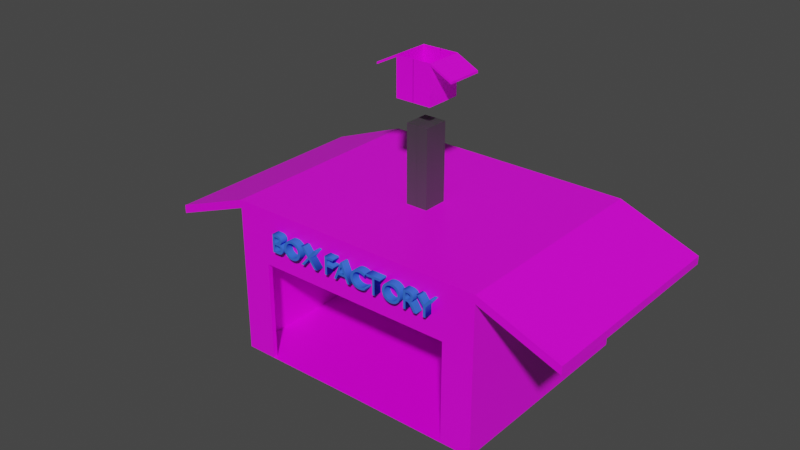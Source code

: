 # Source: box_factory.blend  (saved by Blender 2.81.16; exported with 4.5.12 LTS)
import bpy
from mathutils import Matrix  # noqa: F401  (used for matrix-valued properties, if any)

bpy.ops.wm.read_factory_settings(use_empty=True)
scene = bpy.context.scene
scene.name = 'Scene'

# ---- collections
col_collection = bpy.data.collections.new('Collection'); scene.collection.children.link(col_collection)

# ---- images (referenced by path relative to the original .blend; pixels are not part of the script)
import os
ASSET_DIR = os.environ.get("B2B_ASSET_DIR", "")  # directory of the original .blend (textures are referenced by path, not embedded)
HERE = os.path.dirname(os.path.abspath(__file__))  # packed textures are extracted next to this script under _unpacked/

def load_image(name, relpath, width, height, colorspace="sRGB"):
    """Load a texture the original file referenced (path relative to the .blend, or extracted next to this script)."""
    p = next((c for c in (os.path.join(HERE, relpath), os.path.join(ASSET_DIR, relpath)) if relpath and os.path.exists(c)), "")
    if p:
        img = bpy.data.images.load(p, check_existing=True)
        img.name = name
    else:  # same state as the original file: an image datablock whose file is absent (Cycles renders it pink)
        img = bpy.data.images.new(name, width, height)
        img.source = "FILE"
        img.filepath = "//" + (relpath or name)
    img.colorspace_settings.name = colorspace
    return img
img_carton_jpg = load_image('carton.jpg', 'carton.jpg', 1024, 1024, 'sRGB')

# ---- materials (node trees are filled in below, after node groups)
mat_carton = bpy.data.materials.new('carton')
mat_carton.alpha_threshold = 0.0
mat_carton.use_transparent_shadow = False
mat_carton.line_color = (0.0, 0.0, 0.0, 1.0)
mat_fer = bpy.data.materials.new('fer')
mat_fer.use_transparent_shadow = False
mat_enseigne = bpy.data.materials.new('enseigne')
mat_enseigne.use_transparent_shadow = False

# ---- material node trees
mat_carton.use_nodes = True; mat_carton.node_tree.nodes.clear()
_N = mat_carton.node_tree.nodes; _L = mat_carton.node_tree.links
n0 = _N.new('ShaderNodeOutputMaterial'); n0.name = 'Material Output'; n0.location = (300, 300)
n1 = _N.new('ShaderNodeBsdfPrincipled'); n1.name = 'Principled BSDF'; n1.location = (10, 300)
n1.distribution = 'GGX'
n1.subsurface_method = 'BURLEY'
n1.inputs[2].default_value = 0.4
n1.inputs[3].default_value = 1.45
n1.inputs[27].default_value = (0.0, 0.0, 0.0, 1.0)
n1.inputs[28].default_value = 1.0
n2 = _N.new('ShaderNodeTexImage'); n2.name = 'Image Texture'; n2.location = (-280, 280)
n2.image = img_carton_jpg
_L.new(n1.outputs[0], n0.inputs[0])
_L.new(n2.outputs[0], n1.inputs[0])
n0.is_active_output = True
mat_fer.use_nodes = True; mat_fer.node_tree.nodes.clear()
_N = mat_fer.node_tree.nodes; _L = mat_fer.node_tree.links
n0 = _N.new('ShaderNodeOutputMaterial'); n0.name = 'Material Output'; n0.location = (300, 300)
n1 = _N.new('ShaderNodeBsdfPrincipled'); n1.name = 'Principled BSDF'; n1.location = (10, 300)
n1.distribution = 'GGX'
n1.subsurface_method = 'BURLEY'
n1.inputs[0].default_value = (0.1149, 0.1149, 0.1149, 1.0)
n1.inputs[1].default_value = 0.6667
n1.inputs[3].default_value = 1.45
n1.inputs[27].default_value = (0.0, 0.0, 0.0, 1.0)
n1.inputs[28].default_value = 1.0
_L.new(n1.outputs[0], n0.inputs[0])
n0.is_active_output = True
mat_enseigne.use_nodes = True; mat_enseigne.node_tree.nodes.clear()
_N = mat_enseigne.node_tree.nodes; _L = mat_enseigne.node_tree.links
n0 = _N.new('ShaderNodeOutputMaterial'); n0.name = 'Material Output'; n0.location = (300, 300)
n1 = _N.new('ShaderNodeBsdfPrincipled'); n1.name = 'Principled BSDF'; n1.location = (10, 300)
n1.distribution = 'GGX'
n1.subsurface_method = 'BURLEY'
n1.inputs[0].default_value = (0.04352, 0.1504, 0.8, 1.0)
n1.inputs[2].default_value = 0.95
n1.inputs[3].default_value = 1.45
n1.inputs[13].default_value = 0.0
n1.inputs[27].default_value = (0.0, 0.0, 0.0, 1.0)
n1.inputs[28].default_value = 1.0
_L.new(n1.outputs[0], n0.inputs[0])
n0.is_active_output = True

# ---- world
world_world = bpy.data.worlds.new('World'); scene.world = world_world
world_world.use_nodes = True; world_world.node_tree.nodes.clear()
_N = world_world.node_tree.nodes; _L = world_world.node_tree.links
n0 = _N.new('ShaderNodeOutputWorld'); n0.name = 'World Output'; n0.location = (300, 300)
n1 = _N.new('ShaderNodeBackground'); n1.name = 'Background'; n1.location = (10, 300)
n1.inputs[0].default_value = (0.05088, 0.05088, 0.05088, 1.0)
_L.new(n1.outputs[0], n0.inputs[0])
n0.is_active_output = True
world_world.color = (0.05088, 0.05088, 0.05088)
world_world.use_sun_shadow = False
world_world.sun_shadow_jitter_overblur = 0.0

# ---- meshes
me_cube = bpy.data.meshes.new('Cube')
me_cube.from_pydata([(2.413, 2.997, 1.743), (2.413, 2.997, -1.0), (2.413, -1.0, 1.743), (2.413, -1.0, -1.0), (0.0, 2.997, -1.0), (2.413, 2.997, 0.0), (2.413, -1.0, 0.0), (0.0, -1.0, 1.743), (2.413, 0.0, 1.743), (0.0, -1.0, -1.0), (0.0, 2.997, 1.743), (2.413, 0.0, -1.0), (0.0, 2.997, 0.0), (2.413, 0.0, 0.0), (0.0, 0.0, -1.0), (3.899, 2.997, 1.175), (3.899, -1.0, 1.175), (3.899, 0.0, 1.175), (2.413, 0.0, 1.893), (2.413, -1.0, 1.893), (0.0, 2.997, 1.893), (2.413, 2.997, 1.893), (0.0, -1.0, 1.893), (3.899, 0.0, 1.326), (3.899, -1.0, 1.326), (3.899, 2.997, 1.326), (1.841, -1.0, -1.0), (1.841, 2.997, 1.743), (1.841, 2.997, -1.0), (0.0, -1.073, -1.0), (1.841, 2.997, 0.0), (1.841, 0.0, -1.0), (1.841, -1.0, 0.0), (1.841, 2.997, 1.893), (1.841, -1.0, 1.893), (2.413, 2.997, 0.8713), (2.413, -1.0, 0.8713), (0.0, 2.997, 0.8713), (2.413, 0.0, 0.8713), (0.0, -1.0, 0.8713), (1.841, -1.0, 0.8713), (1.841, 2.997, 0.8713), (2.413, -1.083, 0.0), (2.413, -1.083, -1.0), (1.841, -1.083, -1.0), (2.413, -1.083, 0.8713), (1.841, -1.083, 1.743), (0.0, -1.083, 1.743), (1.841, -1.083, 1.893), (0.0, -1.083, 1.893), (2.413, -1.083, 1.743), (2.413, -1.083, 1.893), (1.841, -1.083, 0.0), (1.841, -1.083, 0.8713), (0.0, -1.083, 0.8713), (3.899, -1.08, 1.175), (3.899, -1.08, 1.33), (1.838, 0.0, 1.893), (-0.001322, 0.0, 1.893), (2.413, 1.499, -1.0), (2.413, 1.499, 1.743), (2.413, 1.499, 0.0), (0.0, 1.499, -1.0), (3.899, 1.499, 1.175), (2.413, 1.499, 1.893), (3.899, 1.499, 1.326), (1.841, 1.499, -1.0), (2.413, 1.499, 0.8713), (1.84, 1.499, 1.893), (-0.000661, 1.499, 1.893), (0.2079, 2.997, -1.0), (0.2079, 0.0, -1.0), (0.2079, -1.0, 1.893), (0.2079, -1.0, -1.0), (0.2079, 2.997, 1.743), (0.2079, 2.997, 0.0), (0.2079, 2.997, 1.893), (0.2079, 2.997, 0.8713), (0.2079, -1.0, 0.8713), (0.2079, -1.083, 1.743), (0.2079, -1.083, 1.893), (0.2079, -1.083, 0.8713), (0.2079, -1.074, -1.0), (0.2065, 0.0, 1.893), (0.2072, 1.499, 1.893), (0.2079, 1.499, -1.0), (2.413, 0.5706, 1.743), (2.413, 0.5706, 0.0), (0.0, 0.5706, -1.0), (3.899, 0.5706, 1.175), (2.413, 0.5706, 1.893), (3.899, 0.5706, 1.326), (1.841, 0.5706, -1.0), (2.413, 0.5706, 0.8713), (1.839, 0.5706, 1.893), (-0.00107, 0.5706, 1.893), (2.413, 0.5706, -1.0), (0.2068, 0.5706, 1.893), (0.2079, 0.5706, -1.0), (2.413, 1.035, -1.0), (0.207, 1.035, 1.893), (2.413, 1.035, 1.743), (2.413, 1.035, 0.0), (0.0, 1.035, -1.0), (3.899, 1.035, 1.175), (2.413, 1.035, 1.893), (3.899, 1.035, 1.326), (1.841, 1.035, -1.0), (2.413, 1.035, 0.8713), (1.839, 1.035, 1.893), (-0.0008656, 1.035, 1.893), (0.2079, 1.035, -1.0), (-0.0008656, 1.035, 3.324), (-0.00107, 0.5706, 3.324), (0.2068, 0.5706, 3.324), (0.207, 1.035, 3.324)], [], [(31, 11, 3, 26), (38, 8, 2, 36), (41, 27, 0, 35), (28, 30, 5, 1), (11, 13, 6, 3), (96, 87, 13, 11), (93, 86, 8, 38), (92, 96, 11, 31), (36, 2, 50, 45), (15, 0, 21, 25), (74, 10, 20, 76), (16, 17, 23, 24), (90, 18, 23, 91), (18, 19, 24, 23), (26, 3, 43, 44), (63, 15, 25, 65), (2, 16, 24, 19), (2, 8, 17, 16), (60, 0, 15, 63), (40, 32, 52, 53), (0, 27, 33, 21), (72, 22, 49, 80), (7, 39, 54, 47), (98, 92, 31, 71), (70, 75, 30, 28), (77, 74, 27, 41), (71, 31, 26, 73), (75, 77, 41, 30), (2, 19, 51, 50), (87, 93, 38, 13), (30, 41, 35, 5), (13, 38, 36, 6), (81, 79, 47, 54), (46, 50, 51, 48), (79, 46, 48, 80), (45, 50, 46, 53), (43, 42, 52, 44), (42, 45, 53, 52), (19, 34, 48, 51), (22, 7, 47, 49), (32, 26, 44, 52), (78, 40, 53, 81), (3, 6, 42, 43), (6, 36, 45, 42), (82, 73, 26, 44), (50, 2, 16, 55), (56, 24, 16, 55), (51, 19, 24, 56), (55, 50, 51, 56), (57, 34, 19, 18), (94, 57, 18, 90), (72, 34, 57, 83), (97, 83, 57, 94), (76, 84, 68, 33), (33, 68, 64, 21), (5, 35, 67, 61), (70, 28, 66, 85), (101, 60, 63, 104), (104, 63, 65, 106), (21, 64, 65, 25), (28, 1, 59, 66), (35, 0, 60, 67), (1, 5, 61, 59), (4, 70, 85, 62), (20, 69, 84, 76), (95, 58, 83, 97), (22, 72, 83, 58), (29, 9, 73, 82), (39, 78, 81, 54), (47, 79, 80, 49), (53, 46, 79, 81), (12, 37, 77, 75), (14, 71, 73, 9), (37, 10, 74, 77), (4, 12, 75, 70), (88, 98, 71, 14), (34, 72, 80, 48), (27, 74, 76, 33), (103, 111, 98, 88), (95, 97, 114, 113), (17, 89, 91, 23), (8, 86, 89, 17), (100, 97, 94, 109), (109, 94, 90, 105), (102, 108, 93, 87), (111, 107, 92, 98), (105, 90, 91, 106), (107, 99, 96, 92), (108, 101, 86, 93), (99, 102, 87, 96), (59, 61, 102, 99), (67, 60, 101, 108), (66, 59, 99, 107), (64, 105, 106, 65), (85, 66, 107, 111), (61, 67, 108, 102), (68, 109, 105, 64), (84, 100, 109, 68), (69, 110, 100, 84), (62, 85, 111, 103), (89, 104, 106, 91), (86, 101, 104, 89), (112, 113, 114, 115), (97, 100, 115, 114), (100, 110, 112, 115), (110, 95, 113, 112)])
me_cube.polygons.foreach_set('material_index', [0, 0, 0, 0, 0, 0, 0, 0, 0, 0, 0, 0, 0, 0, 0, 0, 0, 0, 0, 0, 0, 0, 0, 0, 0, 0, 0, 0, 0, 0, 0, 0, 0, 0, 0, 0, 0, 0, 0, 0, 0, 0, 0, 0, 0, 0, 0, 0, 0, 0, 0, 0, 0, 0, 0, 0, 0, 0, 0, 0, 0, 0, 0, 0, 0, 0, 0, 0, 0, 0, 0, 0, 0, 0, 0, 0, 0, 0, 0, 1, 0, 0, 0, 0, 0, 0, 0, 0, 0, 0, 0, 0, 0, 0, 0, 0, 0, 0, 0, 0, 0, 0, 1, 1, 1, 0])
_uv = me_cube.uv_layers.new(name='UVMap')
_uv.uv.foreach_set('vector', [0.3888, 0.7096, 0.3815, 0.6365, 0.4434, 0.604, 0.488, 0.6671, 0.3475, 0.4569, 0.3232, 0.4024, 0.3584, 0.3046, 0.4092, 0.3897, 0.1681, 0.4998, 0.1694, 0.4169, 0.2045, 0.4264, 0.2029, 0.496, 0.2052, 0.6693, 0.1773, 0.5839, 0.2104, 0.5669, 0.2231, 0.632, 0.3815, 0.6365, 0.3662, 0.5344, 0.4354, 0.4971, 0.4434, 0.604, 0.3513, 0.6356, 0.3366, 0.5406, 0.3662, 0.5344, 0.3815, 0.6365, 0.3199, 0.4644, 0.3006, 0.407, 0.3232, 0.4024, 0.3475, 0.4569, 0.3539, 0.7019, 0.3513, 0.6356, 0.3815, 0.6365, 0.3888, 0.7096, 0.4092, 0.3897, 0.3584, 0.3046, 0.3638, 0.2995, 0.4148, 0.3842, 0.2657, 0.3674, 0.2045, 0.4264, 0.2017, 0.413, 0.265, 0.3656, 0.02625, 0.3514, 0.008013, 0.3431, 0.01234, 0.3207, 0.03038, 0.3297, 0.2986, 0.3549, 0.2896, 0.3587, 0.2892, 0.3558, 0.2982, 0.3529, 0.2794, 0.2977, 0.2976, 0.2706, 0.2892, 0.3558, 0.2846, 0.3577, 0.2976, 0.2706, 0.3537, 0.2905, 0.2982, 0.3529, 0.2892, 0.3558, 0.488, 0.6671, 0.4434, 0.604, 0.4489, 0.5984, 0.4943, 0.6557, 0.2777, 0.3631, 0.2657, 0.3674, 0.265, 0.3656, 0.2771, 0.3607, 0.3584, 0.3046, 0.2986, 0.3549, 0.2982, 0.3529, 0.3537, 0.2905, 0.3584, 0.3046, 0.3232, 0.4024, 0.2896, 0.3587, 0.2986, 0.3549, 0.2638, 0.4144, 0.2045, 0.4264, 0.2657, 0.3674, 0.2777, 0.3631, 0.4814, 0.3184, 0.507, 0.4807, 0.4982, 0.4821, 0.4711, 0.3207, 0.2045, 0.4264, 0.1694, 0.4169, 0.172, 0.4009, 0.2017, 0.413, 0.3798, 0.03408, 0.382, 0.008507, 0.3877, 0.01685, 0.3857, 0.04175, 0.3979, 7.119e-05, 0.4735, 0.0422, 0.4662, 0.05073, 0.3986, 0.01403, 0.3305, 0.936, 0.3539, 0.7019, 0.3888, 0.7096, 0.3852, 0.9671, 0.09802, 0.8036, 0.04068, 0.6584, 0.1773, 0.5839, 0.2052, 0.6693, 0.01906, 0.5093, 0.02625, 0.3514, 0.1694, 0.4169, 0.1681, 0.4998, 0.3852, 0.9671, 0.3888, 0.7096, 0.488, 0.6671, 0.4975, 0.9608, 0.04068, 0.6584, 0.01906, 0.5093, 0.1681, 0.4998, 0.1773, 0.5839, 0.3584, 0.3046, 0.3537, 0.2905, 0.3585, 0.2886, 0.3638, 0.2995, 0.3366, 0.5406, 0.3199, 0.4644, 0.3475, 0.4569, 0.3662, 0.5344, 0.1773, 0.5839, 0.1681, 0.4998, 0.2029, 0.496, 0.2104, 0.5669, 0.3662, 0.5344, 0.3475, 0.4569, 0.4092, 0.3897, 0.4354, 0.4971, 0.4667, 0.08123, 0.3968, 0.03981, 0.3986, 0.01403, 0.4662, 0.05073, 0.3824, 0.2422, 0.3638, 0.2995, 0.3585, 0.2886, 0.3699, 0.2372, 0.3968, 0.03981, 0.3824, 0.2422, 0.3699, 0.2372, 0.3857, 0.04175, 0.4148, 0.3842, 0.3638, 0.2995, 0.3824, 0.2422, 0.4711, 0.3207, 0.4489, 0.5984, 0.4426, 0.4945, 0.4982, 0.4821, 0.4943, 0.6557, 0.4426, 0.4945, 0.4148, 0.3842, 0.4711, 0.3207, 0.4982, 0.4821, 0.3537, 0.2905, 0.3633, 0.2349, 0.3699, 0.2372, 0.3585, 0.2886, 0.382, 0.008507, 0.3979, 7.119e-05, 0.3986, 0.01403, 0.3877, 0.01685, 0.507, 0.4807, 0.5036, 0.6562, 0.4943, 0.6557, 0.4982, 0.4821, 0.4744, 0.07341, 0.4814, 0.3184, 0.4711, 0.3207, 0.4667, 0.08123, 0.4434, 0.604, 0.4354, 0.4971, 0.4426, 0.4945, 0.4489, 0.5984, 0.4354, 0.4971, 0.4092, 0.3897, 0.4148, 0.3842, 0.4426, 0.4945, 0.5059, 0.9601, 0.4975, 0.9608, 0.488, 0.6671, 0.4975, 0.6664, 0.0, 0.0, 0.0, 0.0, 0.0, 0.0, 0.0, 0.0, 0.0, 0.0, 0.0, 0.0, 0.0, 0.0, 0.0, 0.0, 0.0, 0.0, 0.0, 0.0, 0.0, 0.0, 0.0, 0.0, 0.0, 0.0, 0.0, 0.0, 0.0, 0.0, 0.0, 0.0, 0.0, 0.0, 0.3633, 0.2349, 0.3537, 0.2905, 0.2976, 0.2706, 0.03275, 0.07632, 0.0, 0.0, 0.2976, 0.2706, 0.2794, 0.2977, 0.3798, 0.03408, 0.3633, 0.2349, 0.0, 0.0, 0.0, 0.0, 0.005784, 0.06277, 0.0, 0.0, 0.0, 0.0, 0.03275, 0.07632, 0.03038, 0.3297, 0.01519, 0.1649, 0.08602, 0.2005, 0.172, 0.4009, 0.172, 0.4009, 0.08602, 0.2005, 0.2497, 0.3418, 0.2017, 0.413, 0.2104, 0.5669, 0.2029, 0.496, 0.2752, 0.4765, 0.2883, 0.5506, 0.09802, 0.8036, 0.2052, 0.6693, 0.297, 0.6895, 0.2416, 0.8854, 0.2822, 0.4107, 0.2638, 0.4144, 0.2777, 0.3631, 0.2814, 0.3617, 0.2814, 0.3617, 0.2777, 0.3631, 0.2771, 0.3607, 0.2808, 0.3592, 0.2017, 0.413, 0.2497, 0.3418, 0.2771, 0.3607, 0.265, 0.3656, 0.2052, 0.6693, 0.2231, 0.632, 0.3023, 0.6342, 0.297, 0.6895, 0.2029, 0.496, 0.2045, 0.4264, 0.2638, 0.4144, 0.2752, 0.4765, 0.2231, 0.632, 0.2104, 0.5669, 0.2883, 0.5506, 0.3023, 0.6342, 0.08438, 0.8207, 0.09802, 0.8036, 0.2416, 0.8854, 0.2346, 0.9103, 0.01234, 0.3207, 0.006172, 0.1603, 0.01519, 0.1649, 0.03038, 0.3297, 0.00235, 0.06104, 0.0, 0.0, 0.0, 0.0, 0.005784, 0.06277, 0.382, 0.008507, 0.3798, 0.03408, 0.0, 0.0, 0.0, 0.0, 0.507, 0.9976, 0.4987, 0.9982, 0.4975, 0.9608, 0.5059, 0.9601, 0.4735, 0.0422, 0.4744, 0.07341, 0.4667, 0.08123, 0.4662, 0.05073, 0.3986, 0.01403, 0.3968, 0.03981, 0.3857, 0.04175, 0.3877, 0.01685, 0.4711, 0.3207, 0.3824, 0.2422, 0.3968, 0.03981, 0.4667, 0.08123, 0.02328, 0.6679, 7.119e-05, 0.5105, 0.01906, 0.5093, 0.04068, 0.6584, 0.3848, 0.9999, 0.3852, 0.9671, 0.4975, 0.9608, 0.4987, 0.9982, 7.119e-05, 0.5105, 0.008013, 0.3431, 0.02625, 0.3514, 0.01906, 0.5093, 0.08438, 0.8207, 0.02328, 0.6679, 0.04068, 0.6584, 0.09802, 0.8036, 0.3276, 0.9658, 0.3305, 0.936, 0.3852, 0.9671, 0.3848, 0.9999, 0.3633, 0.2349, 0.3798, 0.03408, 0.3857, 0.04175, 0.3699, 0.2372, 0.1694, 0.4169, 0.02625, 0.3514, 0.03038, 0.3297, 0.172, 0.4009, 0.2811, 0.9381, 0.2861, 0.9107, 0.3305, 0.936, 0.3276, 0.9658, 0.00235, 0.06104, 0.005784, 0.06277, 0.005784, 0.06277, 0.00235, 0.06104, 0.2896, 0.3587, 0.2851, 0.3604, 0.2846, 0.3577, 0.2892, 0.3558, 0.3232, 0.4024, 0.3006, 0.407, 0.2851, 0.3604, 0.2896, 0.3587, 0.01049, 0.1138, 0.005784, 0.06277, 0.03275, 0.07632, 0.05938, 0.1384, 0.05938, 0.1384, 0.03275, 0.07632, 0.2794, 0.2977, 0.2645, 0.3198, 0.3124, 0.5456, 0.2976, 0.4704, 0.3199, 0.4644, 0.3366, 0.5406, 0.2861, 0.9107, 0.3254, 0.6957, 0.3539, 0.7019, 0.3305, 0.936, 0.2645, 0.3198, 0.2794, 0.2977, 0.2846, 0.3577, 0.2808, 0.3592, 0.3254, 0.6957, 0.3268, 0.6349, 0.3513, 0.6356, 0.3539, 0.7019, 0.2976, 0.4704, 0.2822, 0.4107, 0.3006, 0.407, 0.3199, 0.4644, 0.3268, 0.6349, 0.3124, 0.5456, 0.3366, 0.5406, 0.3513, 0.6356, 0.3023, 0.6342, 0.2883, 0.5506, 0.3124, 0.5456, 0.3268, 0.6349, 0.2752, 0.4765, 0.2638, 0.4144, 0.2822, 0.4107, 0.2976, 0.4704, 0.297, 0.6895, 0.3023, 0.6342, 0.3268, 0.6349, 0.3254, 0.6957, 0.2497, 0.3418, 0.2645, 0.3198, 0.2808, 0.3592, 0.2771, 0.3607, 0.2416, 0.8854, 0.297, 0.6895, 0.3254, 0.6957, 0.2861, 0.9107, 0.2883, 0.5506, 0.2752, 0.4765, 0.2976, 0.4704, 0.3124, 0.5456, 0.08602, 0.2005, 0.05938, 0.1384, 0.2645, 0.3198, 0.2497, 0.3418, 0.01519, 0.1649, 0.01049, 0.1138, 0.05938, 0.1384, 0.08602, 0.2005, 0.006172, 0.1603, 0.004261, 0.1107, 0.01049, 0.1138, 0.01519, 0.1649, 0.2346, 0.9103, 0.2416, 0.8854, 0.2861, 0.9107, 0.2811, 0.9381, 0.2851, 0.3604, 0.2814, 0.3617, 0.2808, 0.3592, 0.2846, 0.3577, 0.3006, 0.407, 0.2822, 0.4107, 0.2814, 0.3617, 0.2851, 0.3604, 0.004261, 0.1107, 0.00235, 0.06104, 0.005784, 0.06277, 0.01049, 0.1138, 0.005784, 0.06277, 0.01049, 0.1138, 0.01049, 0.1138, 0.005784, 0.06277, 0.01049, 0.1138, 0.004261, 0.1107, 0.004261, 0.1107, 0.01049, 0.1138, 0.0, 0.0, 0.0, 0.0, 0.0, 0.0, 0.0, 0.0])
me_cube.materials.append(mat_carton)
me_cube.materials.append(mat_fer)
me_cube.use_remesh_preserve_volume = False
me_cube.use_remesh_preserve_attributes = False
me_cube.use_mirror_vertex_groups = False
me_cube.update()
me_plane = bpy.data.meshes.new('Plane')
me_plane.from_pydata([], [], [])
_uv = me_plane.uv_layers.new(name='UVMap')
_uv.uv.foreach_set('vector', [])
me_plane.use_remesh_fix_poles = True
me_plane.use_remesh_preserve_attributes = False
me_plane.use_mirror_vertex_groups = False
me_plane.update()
me_cube_001 = bpy.data.meshes.new('Cube.001')
me_cube_001.from_pydata([(2.031, -1.9, -2.2), (2.031, -1.9, 1.9), (2.031, 2.2, -2.2), (2.031, 2.2, 1.9), (0.0, 2.188, -2.214), (-0.01937, 2.2, 1.9), (2.031, 2.2, -0.15), (2.031, 0.15, -2.2), (2.031, 0.15, 1.9), (2.031, -1.9, -0.15), (-0.01937, -1.9, -2.2), (-0.01937, -1.9, 1.9), (0.0, 0.0, -2.167), (-0.01937, -1.9, -0.15), (2.031, 0.15, -0.15), (0.0, 2.188, -0.1774), (4.469, -1.9, 0.6591), (4.469, 2.2, 0.6591), (4.469, 0.15, 0.6591), (-0.01937, 2.2, 2.135), (2.031, 2.2, 2.135), (2.031, 0.15, 2.135), (2.031, -1.9, 2.135), (-0.01937, -1.9, 2.135), (4.469, 0.15, 0.8943), (4.469, -1.9, 0.8943), (4.469, 2.2, 0.8943)], [], [(15, 5, 3, 6), (14, 8, 1, 9), (12, 7, 0, 10), (17, 18, 24, 26), (11, 1, 22, 23), (4, 2, 7, 12), (0, 9, 13, 10), (9, 1, 11, 13), (7, 14, 9, 0), (2, 6, 14, 7), (6, 3, 8, 14), (4, 15, 6, 2), (3, 5, 19, 20), (3, 20, 21, 8), (21, 20, 26, 24), (21, 22, 25, 24), (21, 8, 1, 22), (1, 16, 25, 22), (3, 17, 26, 20), (16, 18, 24, 25), (17, 3, 8, 18), (8, 18, 16, 1)])
_uv = me_cube_001.uv_layers.new(name='UVMap')
_uv.uv.foreach_set('vector', [0.5, 0.375, 0.625, 0.375, 0.625, 0.5, 0.5, 0.5, 0.5, 0.625, 0.625, 0.625, 0.625, 0.75, 0.5, 0.75, 0.25, 0.625, 0.375, 0.625, 0.375, 0.75, 0.25, 0.75, 0.0, 0.0, 0.0, 0.0, 0.0, 0.0, 0.0, 0.0, 0.625, 0.875, 0.625, 0.75, 0.625, 0.75, 0.625, 0.875, 0.25, 0.5, 0.375, 0.5, 0.375, 0.625, 0.25, 0.625, 0.375, 0.75, 0.5, 0.75, 0.5, 0.875, 0.375, 0.875, 0.5, 0.75, 0.625, 0.75, 0.625, 0.875, 0.5, 0.875, 0.375, 0.625, 0.5, 0.625, 0.5, 0.75, 0.375, 0.75, 0.375, 0.5, 0.5, 0.5, 0.5, 0.625, 0.375, 0.625, 0.5, 0.5, 0.625, 0.5, 0.625, 0.625, 0.5, 0.625, 0.375, 0.375, 0.5, 0.375, 0.5, 0.5, 0.375, 0.5, 0.625, 0.5, 0.625, 0.375, 0.625, 0.375, 0.625, 0.5, 0.0, 0.0, 0.0, 0.0, 0.0, 0.0, 0.0, 0.0, 0.625, 0.625, 0.625, 0.5, 0.625, 0.5, 0.625, 0.625, 0.625, 0.625, 0.625, 0.75, 0.625, 0.75, 0.625, 0.625, 0.0, 0.0, 0.0, 0.0, 0.0, 0.0, 0.0, 0.0, 0.0, 0.0, 0.0, 0.0, 0.0, 0.0, 0.0, 0.0, 0.0, 0.0, 0.0, 0.0, 0.0, 0.0, 0.0, 0.0, 0.0, 0.0, 0.0, 0.0, 0.0, 0.0, 0.0, 0.0, 0.0, 0.0, 0.0, 0.0, 0.0, 0.0, 0.0, 0.0, 0.0, 0.0, 0.0, 0.0, 0.0, 0.0, 0.0, 0.0])
me_cube_001.materials.append(mat_carton)
me_cube_001.use_remesh_fix_poles = True
me_cube_001.use_remesh_preserve_attributes = False
me_cube_001.use_mirror_vertex_groups = False
me_cube_001.update()

# ---- curves / text
txt_text = bpy.data.curves.new('Text', 'FONT')
txt_text.dimensions = '2D'
txt_text.body = 'BOX FACTORY'
txt_text.materials.append(mat_enseigne)
txt_text.use_path_clamp = True
txt_text.extrude = 0.16

# ---- objects
ob_box = bpy.data.objects.new('box', me_cube)
ob_plane = bpy.data.objects.new('Plane', me_plane)
ob_text = bpy.data.objects.new('Text', txt_text)
ob_cube = bpy.data.objects.new('Cube', me_cube_001)

# ---- transforms, parenting, visibility, modifiers, constraints
ob_box.location = (0.0, 0.0, 0.0)
ob_box.scale = (6.065, 6.065, 6.065)
ob_box.lock_rotations_4d = False
ob_box.empty_display_type = 'ARROWS'
ob_box.lineart.crease_threshold = 0.0
_m = ob_box.modifiers.new('Mirror', 'MIRROR')
ob_plane.location = (0.0, -16.37, 0.0)
ob_plane.rotation_euler = (1.571, -0.0, 0.0)
ob_plane.scale = (9.78, 6.043, 6.043)
ob_plane.lineart.crease_threshold = 0.0
ob_text.location = (-9.614, -6.973, 7.696)
ob_text.rotation_euler = (1.571, 0.0, 0.0)
ob_text.scale = (2.958, 2.958, 2.958)
ob_text.lineart.crease_threshold = 0.0
ob_cube.location = (0.0, 4.719, 24.9)
ob_cube.lineart.crease_threshold = 0.0
_m = ob_cube.modifiers.new('Mirror', 'MIRROR')

# ---- collection membership
col_collection.objects.link(ob_box)
col_collection.objects.link(ob_plane)
col_collection.objects.link(ob_text)
col_collection.objects.link(ob_cube)

# ---- scene / render settings (as saved in the file)
scene.frame_start = 1; scene.frame_end = 250; scene.frame_set(0)
scene.render.engine = 'BLENDER_EEVEE_NEXT'
scene.cycles.use_denoising = False
scene.cycles.samples = 128
scene.cycles.sampling_pattern = 'TABULATED_SOBOL'
scene.cycles.use_adaptive_sampling = False
scene.cycles.use_light_tree = False
scene.view_settings.view_transform = 'Filmic'
bpy.context.view_layer.update()

# ---- added for rendering (the .blend has no active camera and no usable light): camera, sun
cam_auto = bpy.data.cameras.new('AutoCamera')
cam_auto.lens = 50.0
cam_auto.sensor_width = 36.0
cam_auto.clip_end = 1092.42
ob_auto_camera = bpy.data.objects.new('AutoCamera', cam_auto)
scene.collection.objects.link(ob_auto_camera)
ob_auto_camera.location = (62.2462, -73.7892, 60.2833)
ob_auto_camera.rotation_euler = (1.09748, -7.21219e-08, 0.694738)
scene.camera = ob_auto_camera
light_auto_sun = bpy.data.lights.new('AutoSun', 'SUN')
light_auto_sun.energy = 3.0
light_auto_sun.angle = 0.0523599
ob_auto_sun = bpy.data.objects.new('AutoSun', light_auto_sun)
scene.collection.objects.link(ob_auto_sun)
ob_auto_sun.rotation_euler = (0.872665, 0.174533, 0.523599)
bpy.context.view_layer.update()

